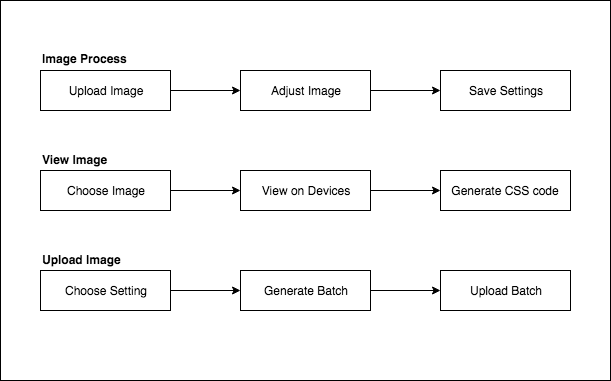

The diagram above was exported from draw.io. Its source (the exported page's mxGraphModel, read from the mxfile embedded in the PNG):
<mxGraphModel dx="918" dy="581" grid="1" gridSize="10" guides="1" tooltips="1" connect="1" arrows="1" fold="1" page="1" pageScale="1" pageWidth="850" pageHeight="1100" math="0" shadow="0">
  <root>
    <mxCell id="0" />
    <mxCell id="1" parent="0" />
    <mxCell id="2" value="" style="rounded=0;whiteSpace=wrap;html=1;" vertex="1" parent="1">
      <mxGeometry x="100" y="90" width="610" height="380" as="geometry" />
    </mxCell>
    <mxCell id="3" value="" style="edgeStyle=orthogonalEdgeStyle;rounded=0;orthogonalLoop=1;jettySize=auto;html=1;" edge="1" source="4" target="6" parent="1">
      <mxGeometry relative="1" as="geometry" />
    </mxCell>
    <mxCell id="4" value="Upload Image" style="rounded=0;whiteSpace=wrap;html=1;" vertex="1" parent="1">
      <mxGeometry x="140" y="160" width="130" height="40" as="geometry" />
    </mxCell>
    <mxCell id="5" value="" style="edgeStyle=orthogonalEdgeStyle;rounded=0;orthogonalLoop=1;jettySize=auto;html=1;" edge="1" source="6" target="7" parent="1">
      <mxGeometry relative="1" as="geometry" />
    </mxCell>
    <mxCell id="6" value="Adjust Image" style="rounded=0;whiteSpace=wrap;html=1;" vertex="1" parent="1">
      <mxGeometry x="340" y="160" width="130" height="40" as="geometry" />
    </mxCell>
    <mxCell id="7" value="Save Settings" style="rounded=0;whiteSpace=wrap;html=1;" vertex="1" parent="1">
      <mxGeometry x="540" y="160" width="130" height="40" as="geometry" />
    </mxCell>
    <mxCell id="8" value="" style="edgeStyle=orthogonalEdgeStyle;rounded=0;orthogonalLoop=1;jettySize=auto;html=1;" edge="1" source="9" target="11" parent="1">
      <mxGeometry relative="1" as="geometry" />
    </mxCell>
    <mxCell id="9" value="Choose Image" style="rounded=0;whiteSpace=wrap;html=1;" vertex="1" parent="1">
      <mxGeometry x="140" y="260" width="130" height="40" as="geometry" />
    </mxCell>
    <mxCell id="10" value="" style="edgeStyle=orthogonalEdgeStyle;rounded=0;orthogonalLoop=1;jettySize=auto;html=1;" edge="1" source="11" target="12" parent="1">
      <mxGeometry relative="1" as="geometry" />
    </mxCell>
    <mxCell id="11" value="View on Devices" style="rounded=0;whiteSpace=wrap;html=1;" vertex="1" parent="1">
      <mxGeometry x="340" y="260" width="130" height="40" as="geometry" />
    </mxCell>
    <mxCell id="12" value="Generate CSS code" style="rounded=0;whiteSpace=wrap;html=1;" vertex="1" parent="1">
      <mxGeometry x="540" y="260" width="130" height="40" as="geometry" />
    </mxCell>
    <mxCell id="13" value="" style="edgeStyle=orthogonalEdgeStyle;rounded=0;orthogonalLoop=1;jettySize=auto;html=1;" edge="1" source="14" target="16" parent="1">
      <mxGeometry relative="1" as="geometry" />
    </mxCell>
    <mxCell id="14" value="Choose Setting" style="rounded=0;whiteSpace=wrap;html=1;" vertex="1" parent="1">
      <mxGeometry x="140" y="360" width="130" height="40" as="geometry" />
    </mxCell>
    <mxCell id="15" value="" style="edgeStyle=orthogonalEdgeStyle;rounded=0;orthogonalLoop=1;jettySize=auto;html=1;" edge="1" source="16" target="17" parent="1">
      <mxGeometry relative="1" as="geometry" />
    </mxCell>
    <mxCell id="16" value="Generate Batch" style="rounded=0;whiteSpace=wrap;html=1;" vertex="1" parent="1">
      <mxGeometry x="340" y="360" width="130" height="40" as="geometry" />
    </mxCell>
    <mxCell id="17" value="Upload Batch" style="rounded=0;whiteSpace=wrap;html=1;" vertex="1" parent="1">
      <mxGeometry x="540" y="360" width="130" height="40" as="geometry" />
    </mxCell>
    <mxCell id="18" value="Image Process" style="text;html=1;resizable=0;points=[];autosize=1;align=left;verticalAlign=top;spacingTop=-4;fontStyle=1" vertex="1" parent="1">
      <mxGeometry x="140" y="139" width="100" height="20" as="geometry" />
    </mxCell>
    <mxCell id="19" value="View Image" style="text;html=1;resizable=0;points=[];autosize=1;align=left;verticalAlign=top;spacingTop=-4;fontStyle=1" vertex="1" parent="1">
      <mxGeometry x="140" y="240" width="80" height="20" as="geometry" />
    </mxCell>
    <mxCell id="20" value="Upload Image" style="text;html=1;resizable=0;points=[];autosize=1;align=left;verticalAlign=top;spacingTop=-4;fontStyle=1" vertex="1" parent="1">
      <mxGeometry x="140" y="340" width="90" height="20" as="geometry" />
    </mxCell>
  </root>
</mxGraphModel>